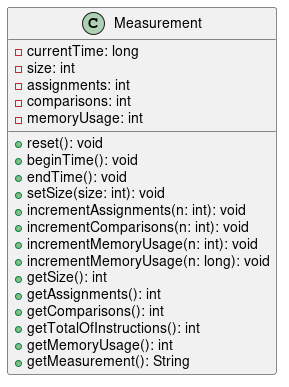

The diagram above was rendered by PlantUML. Its source (embedded in the PNG):
@startuml
class Measurement {
  - currentTime: long
  - size: int
  - assignments: int
  - comparisons: int
  - memoryUsage: int

  + reset(): void
  + beginTime(): void
  + endTime(): void
  + setSize(size: int): void
  + incrementAssignments(n: int): void
  + incrementComparisons(n: int): void
  + incrementMemoryUsage(n: int): void
  + incrementMemoryUsage(n: long): void
  + getSize(): int
  + getAssignments(): int
  + getComparisons(): int
  + getTotalOfInstructions(): int
  + getMemoryUsage(): int
  + getMeasurement(): String
}
@enduml